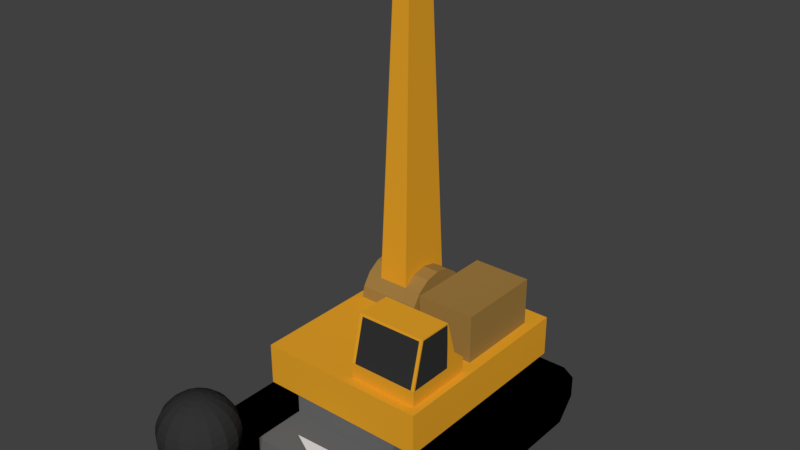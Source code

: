 # Source: Crane.blend  (saved by Blender 2.79.0; exported with 4.5.12 LTS)
import bpy
from mathutils import Matrix  # noqa: F401  (used for matrix-valued properties, if any)

bpy.ops.wm.read_factory_settings(use_empty=True)
scene = bpy.context.scene
scene.name = 'Scene'

# ---- collections
col_collection_1 = bpy.data.collections.new('Collection 1'); scene.collection.children.link(col_collection_1)

# ---- materials (node trees are filled in below, after node groups)
mat_window = bpy.data.materials.new('Window')
mat_window.alpha_threshold = 0.0
mat_window.use_transparent_shadow = False
mat_window.diffuse_color = (0.03231, 0.03231, 0.03231, 1.0)
mat_window.roughness = 0.5
mat_grey = bpy.data.materials.new('Grey')
mat_grey.alpha_threshold = 0.0
mat_grey.use_transparent_shadow = False
mat_grey.diffuse_color = (0.1524, 0.1524, 0.1524, 1.0)
mat_grey.roughness = 0.5
mat_wheel = bpy.data.materials.new('Wheel')
mat_wheel.alpha_threshold = 0.0
mat_wheel.use_transparent_shadow = False
mat_wheel.diffuse_color = (0.0, 0.0, 0.0, 1.0)
mat_wheel.roughness = 0.5
mat_red = bpy.data.materials.new('Red')
mat_red.alpha_threshold = 0.0
mat_red.use_transparent_shadow = False
mat_red.diffuse_color = (0.8, 0.07524, 0.06211, 1.0)
mat_red.roughness = 0.5
mat_white = bpy.data.materials.new('White')
mat_white.alpha_threshold = 0.0
mat_white.use_transparent_shadow = False
mat_white.roughness = 0.5
mat_skrog = bpy.data.materials.new('Skrog')
mat_skrog.alpha_threshold = 0.0
mat_skrog.use_transparent_shadow = False
mat_skrog.diffuse_color = (0.8, 0.369, 0.02172, 1.0)
mat_skrog.roughness = 0.5
mat_dark_skrog = bpy.data.materials.new('dark skrog')
mat_dark_skrog.alpha_threshold = 0.0
mat_dark_skrog.use_transparent_shadow = False
mat_dark_skrog.diffuse_color = (0.3398, 0.1996, 0.05223, 1.0)
mat_dark_skrog.roughness = 0.5

# ---- material node trees

# ---- world
world_world = bpy.data.worlds.new('World'); scene.world = world_world
world_world.color = (0.05088, 0.05088, 0.05088)
world_world.use_sun_shadow = False
world_world.sun_shadow_jitter_overblur = 0.0
world_world.cycles.sampling_method = 'MANUAL'
world_world.light_settings.ao_factor = 0.5
world_world.light_settings.distance = 1.0

# ---- meshes
me_sphere = bpy.data.meshes.new('Sphere')
me_sphere.from_pydata([(0.0, 0.104, 0.5229), (0.0, 0.377, 0.377), (0.0, 0.4433, 0.2962), (0.0, 0.4926, 0.204), (0.0, 0.5229, 0.104), (0.0, 0.5332, 4.025e-08), (0.0, 0.5229, -0.104), (0.0, 0.4926, -0.204), (0.0, 0.4433, -0.2962), (0.0, 0.377, -0.377), (0.0, 0.2962, -0.4433), (0.0, 0.204, -0.4926), (0.0, 0.104, -0.5229), (0.0398, 0.0961, 0.5229), (0.07808, 0.1885, 0.4926), (0.1134, 0.2737, 0.4433), (0.1443, 0.3483, 0.377), (0.1696, 0.4096, 0.2962), (0.1885, 0.4551, 0.204), (0.2001, 0.4831, 0.104), (0.204, 0.4926, 4.025e-08), (0.2001, 0.4831, -0.104), (0.1885, 0.4551, -0.204), (0.1696, 0.4096, -0.2962), (0.1443, 0.3483, -0.377), (0.1134, 0.2737, -0.4433), (0.07808, 0.1885, -0.4926), (0.0398, 0.0961, -0.5229), (0.07355, 0.07355, 0.5229), (0.1443, 0.1443, 0.4926), (0.2095, 0.2095, 0.4433), (0.2666, 0.2666, 0.377), (0.3135, 0.3135, 0.2962), (0.3483, 0.3483, 0.204), (0.3698, 0.3698, 0.104), (0.377, 0.377, 4.025e-08), (0.3698, 0.3698, -0.104), (0.3483, 0.3483, -0.204), (0.3135, 0.3135, -0.2962), (0.2666, 0.2666, -0.377), (0.2095, 0.2095, -0.4433), (0.1443, 0.1443, -0.4926), (0.07355, 0.07355, -0.5229), (0.0961, 0.0398, 0.5229), (0.1885, 0.07808, 0.4926), (0.2737, 0.1134, 0.4433), (0.3483, 0.1443, 0.377), (0.4096, 0.1696, 0.2962), (0.4551, 0.1885, 0.204), (0.4831, 0.2001, 0.104), (0.4926, 0.204, 4.025e-08), (0.4831, 0.2001, -0.104), (0.4551, 0.1885, -0.204), (0.4096, 0.1696, -0.2962), (0.3483, 0.1443, -0.377), (0.2737, 0.1134, -0.4433), (0.1885, 0.07808, -0.4926), (0.0961, 0.0398, -0.5229), (0.104, -1.84e-07, 0.5229), (0.204, -2.039e-07, 0.4926), (0.2962, -2.039e-07, 0.4433), (0.377, -2.118e-07, 0.377), (0.4433, -2.198e-07, 0.2962), (0.4926, -2.039e-07, 0.204), (0.5229, -2.039e-07, 0.104), (0.5332, -2.357e-07, 4.025e-08), (0.5229, -2.039e-07, -0.104), (0.4926, -2.357e-07, -0.204), (0.4433, -2.198e-07, -0.2962), (0.377, -2.118e-07, -0.377), (0.2962, -2.039e-07, -0.4433), (0.204, -2.118e-07, -0.4926), (0.104, -1.84e-07, -0.5229), (0.0961, -0.0398, 0.5229), (0.1885, -0.07808, 0.4926), (0.2737, -0.1134, 0.4433), (0.3483, -0.1443, 0.377), (0.4096, -0.1696, 0.2962), (0.4551, -0.1885, 0.204), (0.4831, -0.2001, 0.104), (0.4926, -0.204, 4.025e-08), (0.4831, -0.2001, -0.104), (0.4551, -0.1885, -0.204), (0.4096, -0.1696, -0.2962), (0.3483, -0.1443, -0.377), (0.2737, -0.1134, -0.4433), (0.1885, -0.07808, -0.4926), (0.0961, -0.0398, -0.5229), (0.07355, -0.07355, 0.5229), (0.1443, -0.1443, 0.4926), (0.2095, -0.2095, 0.4433), (0.2666, -0.2666, 0.377), (0.3135, -0.3135, 0.2962), (0.3483, -0.3483, 0.204), (0.3698, -0.3698, 0.104), (0.377, -0.377, 4.025e-08), (0.3698, -0.3698, -0.104), (0.3483, -0.3483, -0.204), (0.3135, -0.3135, -0.2962), (0.2666, -0.2666, -0.377), (0.2095, -0.2095, -0.4433), (0.1443, -0.1443, -0.4926), (0.07355, -0.07355, -0.5229), (0.0398, -0.0961, 0.5229), (0.07808, -0.1885, 0.4926), (0.1134, -0.2737, 0.4433), (0.1443, -0.3483, 0.377), (0.1696, -0.4096, 0.2962), (0.1885, -0.4551, 0.204), (0.2001, -0.4831, 0.104), (0.204, -0.4926, 4.025e-08), (0.2001, -0.4831, -0.104), (0.1885, -0.4551, -0.204), (0.1696, -0.4096, -0.2962), (0.1443, -0.3483, -0.377), (0.1134, -0.2737, -0.4433), (0.07808, -0.1885, -0.4926), (0.0398, -0.0961, -0.5229), (-3.68e-08, -0.104, 0.5229), (-6.063e-08, -0.204, 0.4926), (-7.652e-08, -0.2962, 0.4433), (-4.474e-08, -0.377, 0.377), (-1.242e-07, -0.4433, 0.2962), (-1.083e-07, -0.4926, 0.204), (-7.652e-08, -0.5229, 0.104), (-1.242e-07, -0.5332, 4.025e-08), (-7.652e-08, -0.5229, -0.104), (-1.401e-07, -0.4926, -0.204), (-1.242e-07, -0.4433, -0.2962), (-4.474e-08, -0.377, -0.377), (-8.447e-08, -0.2962, -0.4433), (-9.241e-08, -0.204, -0.4926), (-2.885e-08, -0.104, -0.5229), (0.0, -1.737e-07, -0.5332), (-0.0398, -0.0961, 0.5229), (-0.07808, -0.1885, 0.4926), (-0.1134, -0.2737, 0.4433), (-0.1443, -0.3483, 0.377), (-0.1696, -0.4096, 0.2962), (-0.1885, -0.4551, 0.204), (-0.2001, -0.4831, 0.104), (-0.204, -0.4926, 4.025e-08), (-0.2001, -0.4831, -0.104), (-0.1885, -0.4551, -0.204), (-0.1696, -0.4096, -0.2962), (-0.1443, -0.3483, -0.377), (-0.1134, -0.2737, -0.4433), (-0.07808, -0.1885, -0.4926), (-0.0398, -0.0961, -0.5229), (-0.07355, -0.07355, 0.5229), (-0.1443, -0.1443, 0.4926), (-0.2095, -0.2095, 0.4433), (-0.2666, -0.2666, 0.377), (-0.3135, -0.3135, 0.2962), (-0.3483, -0.3483, 0.204), (-0.3698, -0.3698, 0.104), (-0.377, -0.377, 4.025e-08), (-0.3698, -0.3698, -0.104), (-0.3483, -0.3483, -0.204), (-0.3135, -0.3135, -0.2962), (-0.2666, -0.2666, -0.377), (-0.2095, -0.2095, -0.4433), (-0.1443, -0.1443, -0.4926), (-0.07355, -0.07355, -0.5229), (-1.605e-07, -2.402e-07, 0.5332), (-0.0961, -0.0398, 0.5229), (-0.1885, -0.07808, 0.4926), (-0.2737, -0.1134, 0.4433), (-0.3483, -0.1443, 0.377), (-0.4096, -0.1696, 0.2962), (-0.4551, -0.1885, 0.204), (-0.4831, -0.2001, 0.104), (-0.4926, -0.204, 4.025e-08), (-0.4831, -0.2001, -0.104), (-0.4551, -0.1885, -0.204), (-0.4096, -0.1696, -0.2962), (-0.3483, -0.1443, -0.377), (-0.2737, -0.1134, -0.4433), (-0.1885, -0.07808, -0.4926), (-0.0961, -0.0398, -0.5229), (-0.104, -1.284e-07, 0.5229), (-0.204, -9.267e-08, 0.4926), (-0.2962, -3.706e-08, 0.4433), (-0.377, -4.5e-08, 0.377), (-0.4433, 5.033e-08, 0.2962), (-0.4926, 1.855e-08, 0.204), (-0.5229, -2.911e-08, 0.104), (-0.5332, 3.444e-08, 4.025e-08), (-0.5229, -2.911e-08, -0.104), (-0.4926, 3.444e-08, -0.204), (-0.4433, 5.033e-08, -0.2962), (-0.377, -4.5e-08, -0.377), (-0.2962, -3.706e-08, -0.4433), (-0.204, -5.295e-08, -0.4926), (-0.104, -1.403e-07, -0.5229), (-0.0961, 0.0398, 0.5229), (-0.1885, 0.07808, 0.4926), (-0.2737, 0.1134, 0.4433), (-0.3483, 0.1443, 0.377), (-0.4096, 0.1696, 0.2962), (-0.4551, 0.1885, 0.204), (-0.4831, 0.2001, 0.104), (-0.4926, 0.204, 4.025e-08), (-0.4831, 0.2001, -0.104), (-0.4551, 0.1885, -0.204), (-0.4096, 0.1696, -0.2962), (-0.3483, 0.1443, -0.377), (-0.2737, 0.1134, -0.4433), (-0.1885, 0.07808, -0.4926), (-0.0961, 0.0398, -0.5229), (-0.07355, 0.07355, 0.5229), (-0.1443, 0.1443, 0.4926), (-0.2095, 0.2095, 0.4433), (-0.2666, 0.2666, 0.377), (-0.3135, 0.3135, 0.2962), (-0.3483, 0.3483, 0.204), (-0.3698, 0.3698, 0.104), (-0.377, 0.377, 4.025e-08), (-0.3698, 0.3698, -0.104), (-0.3483, 0.3483, -0.204), (-0.3135, 0.3135, -0.2962), (-0.2666, 0.2666, -0.377), (-0.2095, 0.2095, -0.4433), (-0.1443, 0.1443, -0.4926), (-0.07355, 0.07355, -0.5229), (-0.0398, 0.0961, 0.5229), (-0.07808, 0.1885, 0.4926), (-0.1134, 0.2737, 0.4433), (-0.1443, 0.3483, 0.377), (-0.1696, 0.4096, 0.2962), (-0.1885, 0.4551, 0.204), (-0.2001, 0.4831, 0.104), (-0.204, 0.4926, 4.025e-08), (-0.2001, 0.4831, -0.104), (-0.1885, 0.4551, -0.204), (-0.1696, 0.4096, -0.2962), (-0.1443, 0.3483, -0.377), (-0.1134, 0.2737, -0.4433), (-0.07808, 0.1885, -0.4926), (-0.0398, 0.0961, -0.5229), (8.237e-08, 0.204, 0.4926), (1.777e-07, 0.2962, 0.4433)], [], [(1, 241, 15, 16), (9, 8, 23, 24), (2, 1, 16, 17), (10, 9, 24, 25), (3, 2, 17, 18), (11, 10, 25, 26), (4, 3, 18, 19), (12, 11, 26, 27), (5, 4, 19, 20), (0, 164, 13), (133, 12, 27), (6, 5, 20, 21), (240, 0, 13, 14), (7, 6, 21, 22), (241, 240, 14, 15), (8, 7, 22, 23), (22, 21, 36, 37), (15, 14, 29, 30), (23, 22, 37, 38), (16, 15, 30, 31), (24, 23, 38, 39), (17, 16, 31, 32), (25, 24, 39, 40), (18, 17, 32, 33), (26, 25, 40, 41), (19, 18, 33, 34), (27, 26, 41, 42), (20, 19, 34, 35), (13, 164, 28), (133, 27, 42), (21, 20, 35, 36), (14, 13, 28, 29), (41, 40, 55, 56), (34, 33, 48, 49), (42, 41, 56, 57), (35, 34, 49, 50), (28, 164, 43), (133, 42, 57), (36, 35, 50, 51), (29, 28, 43, 44), (37, 36, 51, 52), (30, 29, 44, 45), (38, 37, 52, 53), (31, 30, 45, 46), (39, 38, 53, 54), (32, 31, 46, 47), (40, 39, 54, 55), (33, 32, 47, 48), (53, 52, 67, 68), (46, 45, 60, 61), (54, 53, 68, 69), (47, 46, 61, 62), (55, 54, 69, 70), (48, 47, 62, 63), (56, 55, 70, 71), (49, 48, 63, 64), (57, 56, 71, 72), (50, 49, 64, 65), (43, 164, 58), (133, 57, 72), (51, 50, 65, 66), (44, 43, 58, 59), (52, 51, 66, 67), (45, 44, 59, 60), (72, 71, 86, 87), (65, 64, 79, 80), (58, 164, 73), (133, 72, 87), (66, 65, 80, 81), (59, 58, 73, 74), (67, 66, 81, 82), (60, 59, 74, 75), (68, 67, 82, 83), (61, 60, 75, 76), (69, 68, 83, 84), (62, 61, 76, 77), (70, 69, 84, 85), (63, 62, 77, 78), (71, 70, 85, 86), (64, 63, 78, 79), (76, 75, 90, 91), (84, 83, 98, 99), (77, 76, 91, 92), (85, 84, 99, 100), (78, 77, 92, 93), (86, 85, 100, 101), (79, 78, 93, 94), (87, 86, 101, 102), (80, 79, 94, 95), (73, 164, 88), (133, 87, 102), (81, 80, 95, 96), (74, 73, 88, 89), (82, 81, 96, 97), (75, 74, 89, 90), (83, 82, 97, 98), (95, 94, 109, 110), (88, 164, 103), (133, 102, 117), (96, 95, 110, 111), (89, 88, 103, 104), (97, 96, 111, 112), (90, 89, 104, 105), (98, 97, 112, 113), (91, 90, 105, 106), (99, 98, 113, 114), (92, 91, 106, 107), (100, 99, 114, 115), (93, 92, 107, 108), (101, 100, 115, 116), (94, 93, 108, 109), (102, 101, 116, 117), (114, 113, 128, 129), (107, 106, 121, 122), (115, 114, 129, 130), (108, 107, 122, 123), (116, 115, 130, 131), (109, 108, 123, 124), (117, 116, 131, 132), (110, 109, 124, 125), (103, 164, 118), (133, 117, 132), (111, 110, 125, 126), (104, 103, 118, 119), (112, 111, 126, 127), (105, 104, 119, 120), (113, 112, 127, 128), (106, 105, 120, 121), (118, 164, 134), (133, 132, 148), (126, 125, 141, 142), (119, 118, 134, 135), (127, 126, 142, 143), (120, 119, 135, 136), (128, 127, 143, 144), (121, 120, 136, 137), (129, 128, 144, 145), (122, 121, 137, 138), (130, 129, 145, 146), (123, 122, 138, 139), (131, 130, 146, 147), (124, 123, 139, 140), (132, 131, 147, 148), (125, 124, 140, 141), (138, 137, 152, 153), (146, 145, 160, 161), (139, 138, 153, 154), (147, 146, 161, 162), (140, 139, 154, 155), (148, 147, 162, 163), (141, 140, 155, 156), (134, 164, 149), (133, 148, 163), (142, 141, 156, 157), (135, 134, 149, 150), (143, 142, 157, 158), (136, 135, 150, 151), (144, 143, 158, 159), (137, 136, 151, 152), (145, 144, 159, 160), (157, 156, 172, 173), (150, 149, 165, 166), (158, 157, 173, 174), (151, 150, 166, 167), (159, 158, 174, 175), (152, 151, 167, 168), (160, 159, 175, 176), (153, 152, 168, 169), (161, 160, 176, 177), (154, 153, 169, 170), (162, 161, 177, 178), (155, 154, 170, 171), (163, 162, 178, 179), (156, 155, 171, 172), (149, 164, 165), (133, 163, 179), (177, 176, 191, 192), (170, 169, 184, 185), (178, 177, 192, 193), (171, 170, 185, 186), (179, 178, 193, 194), (172, 171, 186, 187), (165, 164, 180), (133, 179, 194), (173, 172, 187, 188), (166, 165, 180, 181), (174, 173, 188, 189), (167, 166, 181, 182), (175, 174, 189, 190), (168, 167, 182, 183), (176, 175, 190, 191), (169, 168, 183, 184), (189, 188, 203, 204), (182, 181, 196, 197), (190, 189, 204, 205), (183, 182, 197, 198), (191, 190, 205, 206), (184, 183, 198, 199), (192, 191, 206, 207), (185, 184, 199, 200), (193, 192, 207, 208), (186, 185, 200, 201), (194, 193, 208, 209), (187, 186, 201, 202), (180, 164, 195), (133, 194, 209), (188, 187, 202, 203), (181, 180, 195, 196), (208, 207, 222, 223), (201, 200, 215, 216), (209, 208, 223, 224), (202, 201, 216, 217), (195, 164, 210), (133, 209, 224), (203, 202, 217, 218), (196, 195, 210, 211), (204, 203, 218, 219), (197, 196, 211, 212), (205, 204, 219, 220), (198, 197, 212, 213), (206, 205, 220, 221), (199, 198, 213, 214), (207, 206, 221, 222), (200, 199, 214, 215), (212, 211, 226, 227), (220, 219, 234, 235), (213, 212, 227, 228), (221, 220, 235, 236), (214, 213, 228, 229), (222, 221, 236, 237), (215, 214, 229, 230), (223, 222, 237, 238), (216, 215, 230, 231), (224, 223, 238, 239), (217, 216, 231, 232), (210, 164, 225), (133, 224, 239), (218, 217, 232, 233), (211, 210, 225, 226), (219, 218, 233, 234), (231, 230, 3, 4), (239, 238, 11, 12), (232, 231, 4, 5), (225, 164, 0), (133, 239, 12), (233, 232, 5, 6), (226, 225, 0, 240), (234, 233, 6, 7), (227, 226, 240, 241), (235, 234, 7, 8), (228, 227, 241, 1), (236, 235, 8, 9), (229, 228, 1, 2), (237, 236, 9, 10), (230, 229, 2, 3), (238, 237, 10, 11)])
me_sphere.materials.append(mat_window)
me_sphere.use_remesh_preserve_volume = False
me_sphere.use_remesh_preserve_attributes = False
me_sphere.use_mirror_vertex_groups = False
me_sphere.update()
me_cube_001 = bpy.data.meshes.new('Cube.001')
me_cube_001.from_pydata([(-1.0, -1.912, 0.2413), (-1.0, -1.912, 0.804), (-1.0, 1.912, 0.2413), (-1.0, 1.912, 0.804), (1.0, -1.912, 0.2413), (1.0, -1.912, 0.804), (1.0, 1.912, 0.2413), (1.0, 1.912, 0.804), (-0.8703, -1.182, 0.6466), (-0.8703, -1.182, 1.234), (-0.8703, 1.182, 0.6466), (-0.8703, 1.182, 1.234), (0.8703, -1.182, 0.6466), (0.8703, -1.182, 1.234), (0.8703, 1.182, 0.6466), (0.8703, 1.182, 1.234), (0.9328, -2.256, 0.6696), (0.9328, 2.256, 0.6732), (0.9328, 1.974, 0.0), (0.9328, -1.974, 0.0), (0.9328, -2.256, 0.3332), (0.9328, -1.974, 0.9995), (0.9328, 1.974, 0.9995), (0.9328, 2.256, 0.3332), (1.523, 2.256, 0.6663), (1.523, 2.256, 0.3332), (1.523, -1.974, 0.0), (1.523, 1.974, 0.0), (1.523, 1.974, 0.9995), (1.523, -1.974, 0.9995), (1.523, -2.256, 0.6663), (1.523, -2.256, 0.3332), (-0.9328, -2.256, 0.6696), (-0.9328, 2.256, 0.6732), (-0.9328, 1.974, 0.0), (-0.9328, -1.974, 0.0), (-0.9328, -2.256, 0.3332), (-0.9328, -1.974, 0.9995), (-0.9328, 1.974, 0.9995), (-0.9328, 2.256, 0.3332), (-1.523, 2.256, 0.6663), (-1.523, 2.256, 0.3332), (-1.523, -1.974, 0.0), (-1.523, 1.974, 0.0), (-1.523, 1.974, 0.9995), (-1.523, -1.974, 0.9995), (-1.523, -2.256, 0.6663), (-1.523, -2.256, 0.3332), (-0.7839, 1.913, 0.7204), (0.7839, 1.913, 0.7204), (-0.7839, 1.913, 0.631), (0.7839, 1.913, 0.631), (-0.5443, -1.538, 0.8239), (-0.01147, -1.817, 0.8239), (0.4571, -1.499, 0.8239)], [], [(0, 1, 3, 2), (2, 3, 7, 6), (6, 7, 5, 4), (4, 5, 1, 0), (2, 6, 4, 0), (7, 3, 1, 5), (8, 9, 11, 10), (10, 11, 15, 14), (14, 15, 13, 12), (12, 13, 9, 8), (10, 14, 12, 8), (15, 11, 9, 13), (23, 17, 24, 25), (24, 17, 22, 28), (29, 21, 16, 30), (18, 27, 26, 19), (28, 22, 21, 29), (29, 30, 31, 26, 27, 25, 24, 28), (30, 16, 20, 31), (23, 25, 27, 18), (19, 26, 31, 20), (21, 22, 17, 23, 18, 19, 20, 16), (39, 41, 40, 33), (40, 44, 38, 33), (45, 46, 32, 37), (34, 35, 42, 43), (44, 45, 37, 38), (45, 44, 40, 41, 43, 42, 47, 46), (46, 47, 36, 32), (39, 34, 43, 41), (35, 36, 47, 42), (37, 32, 36, 35, 34, 39, 33, 38), (48, 49, 51, 50), (53, 54, 52)])
me_cube_001.polygons.foreach_set('material_index', [0, 0, 0, 0, 0, 0, 0, 0, 0, 0, 0, 0, 1, 1, 1, 1, 1, 1, 1, 1, 1, 1, 1, 1, 1, 1, 1, 1, 1, 1, 1, 1, 2, 3])
me_cube_001.materials.append(mat_grey)
me_cube_001.materials.append(mat_wheel)
me_cube_001.materials.append(mat_red)
me_cube_001.materials.append(mat_white)
me_cube_001.use_remesh_preserve_volume = False
me_cube_001.use_remesh_preserve_attributes = False
me_cube_001.use_mirror_vertex_groups = False
me_cube_001.update()
me_cube_005 = bpy.data.meshes.new('Cube.005')
me_cube_005.from_pydata([(0.1253, -1.128, 0.4956), (0.1253, -0.9549, 1.535), (0.1253, -0.08915, 0.4956), (1.164, -1.128, 0.4956), (1.164, -0.9549, 1.535), (1.164, -0.08915, 0.4956), (0.1253, -0.4355, 0.4956), (0.1253, -0.7819, 0.4956), (0.1253, -1.128, 0.842), (0.1253, -1.04, 1.188), (0.1253, -0.926, 1.535), (0.1253, -0.4355, 1.535), (0.1253, -0.2856, 1.021), (0.1253, -0.08915, 0.842), (0.818, -0.08915, 0.4956), (0.4716, -0.08915, 0.4956), (1.164, -0.2856, 1.021), (1.164, -0.08915, 0.842), (1.164, -0.7819, 0.4956), (1.164, -0.4355, 0.4956), (1.164, -0.4355, 1.535), (1.164, -0.7819, 1.535), (1.164, -1.04, 1.188), (1.164, -1.128, 0.842), (0.4716, -1.128, 0.4956), (0.818, -1.128, 0.4956), (1.116, -0.9549, 1.535), (0.1732, -0.9549, 1.535), (0.818, -0.4355, 1.535), (0.818, -0.7819, 1.535), (0.4716, -0.4355, 1.535), (0.4716, -0.7819, 1.535), (0.4716, -0.4355, 0.4956), (0.4716, -0.7819, 0.4956), (0.818, -0.4355, 0.4956), (0.818, -0.7819, 0.4956), (1.116, -1.128, 0.842), (0.1732, -1.128, 0.842), (1.116, -1.04, 1.188), (0.1732, -1.04, 1.188), (1.164, -0.4355, 0.842), (1.164, -0.7819, 0.842), (1.164, -0.4355, 1.188), (1.164, -0.7819, 1.188), (0.4716, -0.08915, 0.842), (0.818, -0.08915, 0.842), (0.4716, -0.2856, 1.021), (0.818, -0.2856, 1.021), (0.1253, -1.091, 0.842), (0.1253, -0.4355, 0.842), (0.1253, -1.006, 1.188), (0.1253, -0.4355, 1.188), (0.2399, 0.1385, 0.4797), (0.2399, 0.1385, 1.327), (0.2399, 1.46, 0.4797), (0.2399, 1.46, 1.327), (1.113, 0.1385, 0.4797), (1.113, 0.1385, 1.327), (1.113, 1.46, 0.4797), (1.113, 1.46, 1.327), (-1.276, -1.276, -0.01429), (-1.276, -1.276, 0.6054), (-1.276, 1.792, -0.01429), (-1.276, 1.792, 0.6054), (1.276, -1.276, -0.01429), (1.276, -1.276, 0.6054), (1.276, 1.792, -0.01429), (1.276, 1.792, 0.6054), (0.1253, -0.9325, 1.507), (0.1253, -0.4355, 1.505), (1.164, -1.019, 1.188), (1.164, -0.3547, 0.842), (1.164, -0.7819, 1.516), (1.164, -1.103, 0.842), (1.164, -0.9385, 1.517), (1.164, -0.4464, 1.515), (1.164, -0.9629, 1.502), (0.1732, -0.9648, 1.495), (0.1253, -0.9649, 1.494), (1.116, -0.963, 1.502), (-1.157, 1.678, 0.5508), (-0.1949, 1.678, 0.5508), (-1.157, 0.5112, 0.5508), (-0.1949, 0.5112, 0.5508), (-1.157, 0.5556, 0.774), (-0.1949, 0.5556, 0.774), (-1.157, 0.6821, 0.9633), (-0.1949, 0.6821, 0.9633), (-1.157, 0.8713, 1.09), (-0.1949, 0.8713, 1.09), (-1.157, 1.095, 1.134), (-0.1949, 1.095, 1.134), (-1.157, 1.318, 1.09), (-0.1949, 1.318, 1.09), (-1.157, 1.507, 0.9633), (-0.1949, 1.507, 0.9633), (-1.157, 1.633, 0.774), (-0.1949, 1.633, 0.774)], [(4, 74), (20, 75)], [(46, 12, 11, 30), (43, 72, 74, 70), (39, 77, 78, 9), (35, 18, 3, 25), (31, 10, 1, 27), (21, 29, 26, 4), (29, 31, 27, 26), (51, 69, 11, 12), (20, 28, 29, 21), (42, 16, 20), (28, 30, 31, 29), (30, 11, 10, 31), (7, 33, 24, 0), (33, 35, 25, 24), (2, 15, 32, 6), (6, 32, 33, 7), (15, 14, 34, 32), (32, 34, 35, 33), (14, 5, 19, 34), (34, 19, 18, 35), (24, 37, 8, 0), (37, 39, 9, 8), (3, 23, 36, 25), (25, 36, 37, 24), (23, 22, 38, 36), (36, 38, 39, 37), (22, 76, 79, 38), (38, 79, 77, 39), (18, 41, 73, 23, 3), (41, 43, 70, 73), (5, 17, 71, 40, 19), (19, 40, 41, 18), (17, 16, 42, 71), (40, 42, 43, 41), (46, 30, 28, 47), (42, 75, 72, 43), (14, 45, 17, 5), (45, 47, 16, 17), (2, 13, 44, 15), (15, 44, 45, 14), (13, 12, 46, 44), (44, 46, 47, 45), (20, 16, 47, 28), (6, 49, 13, 2), (49, 51, 12, 13), (0, 8, 48, 7), (7, 48, 49, 6), (8, 9, 50, 48), (48, 50, 51, 49), (9, 78, 1, 10, 68, 50), (50, 68, 69, 51), (52, 53, 55, 54), (54, 55, 59, 58), (58, 59, 57, 56), (56, 57, 53, 52), (54, 58, 56, 52), (59, 55, 53, 57), (60, 61, 63, 62), (62, 63, 67, 66), (66, 67, 65, 64), (64, 65, 61, 60), (62, 66, 64, 60), (67, 63, 61, 65), (69, 68, 10, 11), (70, 74, 72, 21, 4, 76, 22), (71, 42, 40), (72, 75, 42, 20, 21), (73, 70, 22, 23), (77, 79, 26, 27), (78, 77, 27, 1), (79, 76, 4, 26), (82, 83, 85, 84), (84, 85, 87, 86), (86, 87, 89, 88), (88, 89, 91, 90), (90, 91, 93, 92), (92, 93, 95, 94), (94, 95, 97, 96), (96, 97, 81, 80), (85, 83, 81, 97, 95, 93, 91, 89, 87), (82, 84, 86, 88, 90, 92, 94, 96, 80)])
me_cube_005.polygons.foreach_set('material_index', [0, 1, 0, 0, 0, 0, 0, 0, 0, 0, 0, 0, 0, 0, 0, 0, 0, 0, 0, 0, 0, 0, 0, 0, 0, 1, 0, 1, 0, 1, 0, 0, 0, 1, 0, 1, 0, 0, 0, 0, 0, 0, 0, 0, 0, 0, 0, 0, 1, 0, 1, 3, 3, 3, 3, 3, 3, 0, 0, 0, 0, 0, 0, 0, 0, 0, 0, 0, 0, 0, 0, 3, 3, 3, 3, 3, 3, 3, 3, 3, 3])
me_cube_005.materials.append(mat_skrog)
me_cube_005.materials.append(mat_window)
me_cube_005.materials.append(mat_wheel)
me_cube_005.materials.append(mat_dark_skrog)
me_cube_005.use_remesh_preserve_volume = False
me_cube_005.use_remesh_preserve_attributes = False
me_cube_005.use_mirror_vertex_groups = False
me_cube_005.update()
me_cube = bpy.data.meshes.new('Cube')
me_cube.from_pydata([(-0.1154, -0.2554, 4.935), (-0.2273, -0.4505, -0.02401), (-0.1154, 0.2181, 4.936), (-0.2273, 0.4319, -0.02234), (0.1438, -0.2554, 4.935), (0.2557, -0.4505, -0.02401), (0.1438, 0.2181, 4.936), (0.2557, 0.4319, -0.02234)], [], [(0, 2, 3, 1), (2, 6, 7, 3), (6, 4, 5, 7), (4, 0, 1, 5), (2, 0, 4, 6), (7, 5, 1, 3)])
me_cube.materials.append(mat_skrog)
me_cube.use_remesh_preserve_volume = False
me_cube.use_remesh_preserve_attributes = False
me_cube.use_mirror_vertex_groups = False
me_cube.update()
me_cube_003 = bpy.data.meshes.new('Cube.003')
me_cube_003.from_pydata([(-0.06268, -0.1254, 5.782), (-0.1235, -0.2255, -0.0004266), (-0.06268, 0.1036, 5.782), (-0.1235, 0.2255, 0.0004267), (0.06268, -0.1254, 5.782), (0.1235, -0.2255, -0.0004267), (0.06268, 0.1036, 5.782), (0.1235, 0.2255, 0.0004266)], [], [(0, 2, 3, 1), (2, 6, 7, 3), (6, 4, 5, 7), (4, 0, 1, 5), (2, 0, 4, 6), (7, 5, 1, 3)])
me_cube_003.materials.append(mat_skrog)
me_cube_003.use_remesh_preserve_volume = False
me_cube_003.use_remesh_preserve_attributes = False
me_cube_003.use_mirror_vertex_groups = False
me_cube_003.update()

# ---- objects
ob_ball = bpy.data.objects.new('ball', me_sphere)
ob_wheels = bpy.data.objects.new('Wheels', me_cube_001)
ob_base = bpy.data.objects.new('base', me_cube_005)
ob_arm = bpy.data.objects.new('arm ', me_cube)
ob_arm_extension = bpy.data.objects.new('arm extension', me_cube_003)

# ---- transforms, parenting, visibility, modifiers, constraints
ob_ball.location = (-0.5429, -3.219, 1.033)
ob_ball.hide_viewport = True
ob_ball.lineart.crease_threshold = 0.0
ob_wheels.location = (5.96e-08, 0.0, -0.8497)
ob_wheels.lineart.crease_threshold = 0.0
ob_base.parent = ob_wheels
ob_base.matrix_parent_inverse = Matrix(((1.0, 0.0, 0.0, -5.96e-08), (0.0, 1.0, 0.0, 0.0), (0.0, 0.0, 1.0, 0.8497), (0.0, 0.0, 0.0, 1.0)))
ob_base.location = (0.0, 0.0, 0.4045)
ob_base.lineart.crease_threshold = 0.0
ob_arm.parent = ob_base
ob_arm.matrix_parent_inverse = Matrix(((1.0, 0.0, 0.0, 0.0), (0.0, 1.0, 0.0, 0.0), (0.0, 0.0, 1.0, -0.4045), (0.0, 0.0, 0.0, 1.0)))
ob_arm.location = (-0.702, 1.112, 1.081)
ob_arm.lineart.crease_threshold = 0.0
ob_arm_extension.parent = ob_arm
ob_arm_extension.matrix_parent_inverse = Matrix(((1.0, 0.0, 0.0, 0.702), (0.0, 1.0, 0.0, -1.112), (0.0, 0.0, 1.0, -1.081), (0.0, 0.0, 0.0, 1.0)))
ob_arm_extension.location = (-0.6878, 1.099, 0.6649)
ob_arm_extension.lineart.crease_threshold = 0.0

# ---- collection membership
col_collection_1.objects.link(ob_ball)
col_collection_1.objects.link(ob_wheels)
col_collection_1.objects.link(ob_base)
col_collection_1.objects.link(ob_arm)
col_collection_1.objects.link(ob_arm_extension)

# ---- scene / render settings (as saved in the file)
scene.frame_start = 1; scene.frame_end = 250; scene.frame_set(54)
scene.render.engine = 'BLENDER_EEVEE_NEXT'
scene.render.resolution_percentage = 50
scene.render.dither_intensity = 0.0
scene.cycles.use_denoising = False
scene.cycles.samples = 128
scene.cycles.sampling_pattern = 'TABULATED_SOBOL'
scene.cycles.light_sampling_threshold = 0.0
scene.cycles.use_adaptive_sampling = False
scene.cycles.use_light_tree = False
scene.cycles.blur_glossy = 0.0
scene.cycles.sample_clamp_indirect = 0.0
scene.view_settings.view_transform = 'Standard'
bpy.context.view_layer.update()

# ---- added for rendering (the .blend has no active camera and no usable light): camera, sun
cam_auto = bpy.data.cameras.new('AutoCamera')
cam_auto.lens = 50.0
cam_auto.sensor_width = 36.0
cam_auto.clip_end = 1000.0
ob_auto_camera = bpy.data.objects.new('AutoCamera', cam_auto)
scene.collection.objects.link(ob_auto_camera)
ob_auto_camera.location = (8.42301, -10.1076, 9.53719)
ob_auto_camera.rotation_euler = (1.09748, -7.21219e-08, 0.694738)
scene.camera = ob_auto_camera
light_auto_sun = bpy.data.lights.new('AutoSun', 'SUN')
light_auto_sun.energy = 3.0
light_auto_sun.angle = 0.0523599
ob_auto_sun = bpy.data.objects.new('AutoSun', light_auto_sun)
scene.collection.objects.link(ob_auto_sun)
ob_auto_sun.rotation_euler = (0.872665, 0.174533, 0.523599)
bpy.context.view_layer.update()
